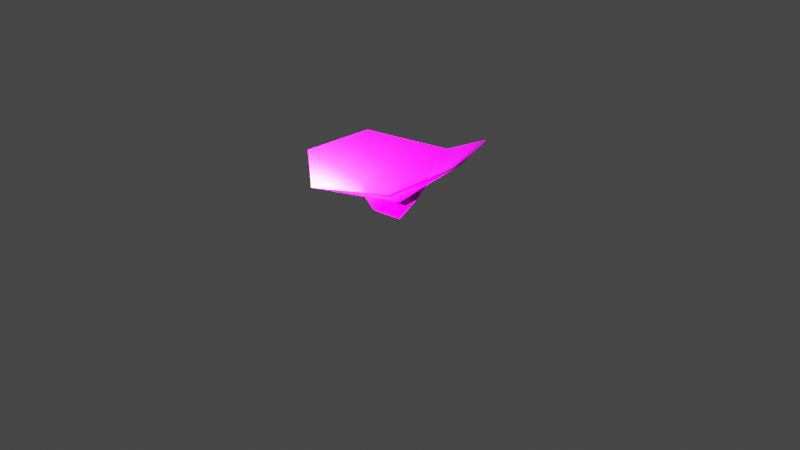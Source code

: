 # Source: coral_02c.blend  (saved by Blender 2.93.21; exported with 4.5.12 LTS)
import bpy
from mathutils import Matrix  # noqa: F401  (used for matrix-valued properties, if any)

bpy.ops.wm.read_factory_settings(use_empty=True)
scene = bpy.context.scene
scene.name = 'Scene'

# ---- collections
col_collection = bpy.data.collections.new('Collection'); scene.collection.children.link(col_collection)

# ---- images (referenced by path relative to the original .blend; pixels are not part of the script)
import os
ASSET_DIR = os.environ.get("B2B_ASSET_DIR", "")  # directory of the original .blend (textures are referenced by path, not embedded)
HERE = os.path.dirname(os.path.abspath(__file__))  # packed textures are extracted next to this script under _unpacked/

def load_image(name, relpath, width, height, colorspace="sRGB"):
    """Load a texture the original file referenced (path relative to the .blend, or extracted next to this script)."""
    p = next((c for c in (os.path.join(HERE, relpath), os.path.join(ASSET_DIR, relpath)) if relpath and os.path.exists(c)), "")
    if p:
        img = bpy.data.images.load(p, check_existing=True)
        img.name = name
    else:  # same state as the original file: an image datablock whose file is absent (Cycles renders it pink)
        img = bpy.data.images.new(name, width, height)
        img.source = "FILE"
        img.filepath = "//" + (relpath or name)
    img.colorspace_settings.name = colorspace
    return img
img_coral_02_albedo_png = load_image('coral_02_albedo.png', 'coral_02_albedo.png', 1024, 1024, 'sRGB')
img_coral_02_normal_png = load_image('coral_02_normal.png', 'coral_02_normal.png', 1024, 1024, 'sRGB')

# ---- materials (node trees are filled in below, after node groups)
mat_coral_01 = bpy.data.materials.new('coral_01')
mat_coral_01.alpha_threshold = 0.4
mat_coral_01.line_color = (0.0, 0.0, 0.0, 1.0)

# ---- material node trees
mat_coral_01.use_nodes = True; mat_coral_01.node_tree.nodes.clear()
_N = mat_coral_01.node_tree.nodes; _L = mat_coral_01.node_tree.links
n0 = _N.new('ShaderNodeOutputMaterial'); n0.name = 'Material Output'; n0.location = (157, 295)
n1 = _N.new('ShaderNodeBsdfPrincipled'); n1.name = 'Principled BSDF'; n1.location = (-133, 295)
n1.distribution = 'GGX'
n1.subsurface_method = 'BURLEY'
n1.inputs[2].default_value = 0.4
n1.inputs[3].default_value = 1.45
n1.inputs[27].default_value = (0.0, 0.0, 0.0, 1.0)
n1.inputs[28].default_value = 1.0
n2 = _N.new('ShaderNodeTexImage'); n2.name = 'Image Texture'; n2.location = (-514, 221)
n2.image = img_coral_02_albedo_png
n3 = _N.new('ShaderNodeTexImage'); n3.name = 'Image Texture.001'; n3.location = (-517, -46)
n3.image = img_coral_02_normal_png
n4 = _N.new('ShaderNodeMath'); n4.name = 'Math'; n4.location = (0, 0)
n4.hide = True
n4.operation = 'GREATER_THAN'
n4.inputs[1].default_value = 0.4
_L.new(n1.outputs[0], n0.inputs[0])
_L.new(n2.outputs[0], n1.inputs[0])
_L.new(n3.outputs[0], n1.inputs[5])
_L.new(n2.outputs[1], n4.inputs[0])
_L.new(n4.outputs[0], n1.inputs[4])
n0.is_active_output = True

# ---- world
world_world = bpy.data.worlds.new('World'); scene.world = world_world
world_world.use_nodes = True; world_world.node_tree.nodes.clear()
_N = world_world.node_tree.nodes; _L = world_world.node_tree.links
n0 = _N.new('ShaderNodeOutputWorld'); n0.name = 'World Output'; n0.location = (300, 300)
n1 = _N.new('ShaderNodeBackground'); n1.name = 'Background'; n1.location = (10, 300)
n1.inputs[0].default_value = (0.05088, 0.05088, 0.05088, 1.0)
_L.new(n1.outputs[0], n0.inputs[0])
n0.is_active_output = True
world_world.color = (0.05088, 0.05088, 0.05088)
world_world.use_sun_shadow = False
world_world.sun_shadow_jitter_overblur = 0.0

# ---- cameras
cam_camera = bpy.data.cameras.new('Camera')
cam_camera.clip_end = 100.0
cam_camera.ortho_scale = 7.314

# ---- lights
light_light = bpy.data.lights.new('Light', 'POINT')
light_light.transmission_factor = 0.0
light_light.energy = 1000.0
light_light.shadow_soft_size = 0.1
light_light.shadow_maximum_resolution = 0.006
light_light.use_absolute_resolution = True

# ---- meshes
me_cube = bpy.data.meshes.new('Cube')
me_cube.from_pydata([(-0.8646, -0.4562, 0.6211), (0.2872, -0.03121, 0.4198), (-0.34, -0.216, 0.3727), (0.578, -0.6762, 0.6742), (0.2076, -0.259, 0.3474), (0.5067, 0.703, 0.8121), (-0.281, 0.9677, 0.4002), (-0.9219, 0.4011, 0.5898), (0.2079, 0.2627, 0.4775), (-0.1844, -0.9662, 0.5898), (-0.1931, 0.745, 0.3821), (0.8076, 0.03063, 0.8403), (-0.3976, 0.1729, 0.3971), (0.006703, -0.004598, 0.001353), (-0.08881, -0.399, 0.3694), (-0.2541, -0.1628, 0.1937), (-0.1449, 0.5355, 0.2273), (0.1425, 0.1611, 0.2649), (0.1172, -0.1578, 0.2656), (0.1442, -0.02043, 0.2527), (-0.2787, 0.1465, 0.311), (-0.08522, -0.2616, 0.1552)], [], [(7, 0, 2, 12), (10, 12, 20, 16), (0, 9, 14, 2), (8, 10, 16, 17), (5, 6, 10, 8), (12, 2, 15, 20), (11, 5, 8, 1), (14, 4, 18, 21), (3, 11, 1, 4), (1, 8, 17, 19), (9, 3, 4, 14), (6, 7, 12, 10), (4, 1, 19, 18), (2, 14, 21, 15), (16, 20, 13), (20, 15, 13), (18, 19, 13), (19, 17, 13), (15, 21, 13), (17, 16, 13), (21, 18, 13)])
me_cube.polygons.foreach_set('use_smooth', [True] * 21)
_uv = me_cube.uv_layers.new(name='UVMap')
_uv.uv.foreach_set('vector', [0.769, 0.166, 0.9793, 0.4902, 0.7727, 0.5159, 0.6653, 0.3423, 0.3835, 0.1239, 0.6653, 0.3423, 0.6336, 0.3963, 0.4298, 0.243, 0.9793, 0.4902, 0.869, 0.8512, 0.7164, 0.7058, 0.7727, 0.5159, 0.3714, 0.4855, 0.3835, 0.1239, 0.4298, 0.243, 0.4386, 0.5079, 0.1671, 0.4172, 0.347, 0.02988, 0.3835, 0.1239, 0.3714, 0.4855, 0.6653, 0.3423, 0.7727, 0.5159, 0.7071, 0.5241, 0.6336, 0.3963, 0.2513, 0.7373, 0.1671, 0.4172, 0.3714, 0.4855, 0.4245, 0.624, 0.7164, 0.7058, 0.5317, 0.7417, 0.5378, 0.6615, 0.6558, 0.648, 0.5156, 0.9537, 0.2513, 0.7373, 0.4245, 0.624, 0.5317, 0.7417, 0.4245, 0.624, 0.3714, 0.4855, 0.4386, 0.5079, 0.4737, 0.5918, 0.869, 0.8512, 0.5156, 0.9537, 0.5317, 0.7417, 0.7164, 0.7058, 0.347, 0.02988, 0.769, 0.166, 0.6653, 0.3423, 0.3835, 0.1239, 0.5317, 0.7417, 0.4245, 0.624, 0.4737, 0.5918, 0.5378, 0.6615, 0.7727, 0.5159, 0.7164, 0.7058, 0.6558, 0.648, 0.7071, 0.5241, 0.4298, 0.243, 0.6336, 0.3963, 0.5467, 0.544, 0.6336, 0.3963, 0.7071, 0.5241, 0.5467, 0.544, 0.5378, 0.6615, 0.4737, 0.5918, 0.5467, 0.544, 0.4737, 0.5918, 0.4386, 0.5079, 0.5467, 0.544, 0.7071, 0.5241, 0.6558, 0.648, 0.5467, 0.544, 0.4386, 0.5079, 0.4298, 0.243, 0.5467, 0.544, 0.6558, 0.648, 0.5378, 0.6615, 0.5467, 0.544])
me_cube.materials.append(mat_coral_01)
me_cube.materials.append(None)
me_cube.use_remesh_preserve_volume = False
me_cube.use_remesh_preserve_attributes = False
me_cube.use_mirror_vertex_groups = False
me_cube.use_paint_bone_selection = False
me_cube.use_paint_mask_vertex = True
me_cube.update()
arm_armature = bpy.data.armatures.new('Armature')  # bones are not reproduced

# ---- objects
ob_cube = bpy.data.objects.new('Cube', me_cube)
ob_light = bpy.data.objects.new('Light', light_light)
ob_camera = bpy.data.objects.new('Camera', cam_camera)
ob_armature = bpy.data.objects.new('Armature', arm_armature)

# ---- transforms, parenting, visibility, modifiers, constraints
ob_cube.parent = ob_armature
ob_cube.location = (0.0, 0.0, 0.0)
ob_cube.lock_rotations_4d = False
ob_cube.empty_display_type = 'ARROWS'
ob_cube.lineart.crease_threshold = 0.0
_vg = ob_cube.vertex_groups.new(name='Bone')
for _i, _w in zip([12, 13, 15, 16, 17, 18, 19, 20, 21], [0.8476, 0.9931, 0.9241, 0.2703, 1.0, 0.9997, 0.9929, 0.9997, 0.9966]): _vg.add([_i], _w, 'REPLACE')
_vg = ob_cube.vertex_groups.new(name='Bone.001')
for _i, _w in zip([1, 2, 4, 8, 12, 14, 16, 20], [0.9871, 0.9918, 0.9248, 1.0, 1.0, 0.9891, 0.9228, 0.9207]): _vg.add([_i], _w, 'REPLACE')
_vg = ob_cube.vertex_groups.new(name='Bone.002')
for _i, _w in zip([0, 3, 5, 6, 7, 9, 10, 11], [0.9972, 0.9849, 0.9516, 0.9981, 0.9949, 1.0, 0.7585, 0.9989]): _vg.add([_i], _w, 'REPLACE')
_m = ob_cube.modifiers.new('Armature', 'ARMATURE')
_m.object = ob_armature
ob_light.location = (0.2567, -0.4201, 1.191)
ob_light.rotation_euler = (0.6503, 0.05522, 1.866)
ob_light.lock_rotations_4d = False
ob_light.empty_display_type = 'ARROWS'
ob_light.color = (0.0, 0.0, 0.0, 0.0)
ob_light.lineart.crease_threshold = 0.0
ob_camera.location = (7.359, -6.926, 4.958)
ob_camera.rotation_euler = (1.109, 0.0, 0.8149)
ob_camera.lock_rotations_4d = False
ob_camera.empty_display_type = 'ARROWS'
ob_camera.color = (0.0, 0.0, 0.0, 0.0)
ob_camera.display_type = 'WIRE'
ob_camera.lineart.crease_threshold = 0.0
ob_armature.location = (0.0, 0.0, 0.0)
ob_armature.show_in_front = True

# ---- collection membership
col_collection.objects.link(ob_cube)
col_collection.objects.link(ob_light)
col_collection.objects.link(ob_camera)
col_collection.objects.link(ob_armature)

# ---- scene / render settings (as saved in the file)
scene.camera = ob_camera
scene.frame_start = 1; scene.frame_end = 320; scene.frame_set(0)
scene.render.engine = 'BLENDER_EEVEE_NEXT'
scene.render.fps = 60
scene.cycles.use_denoising = False
scene.cycles.samples = 128
scene.cycles.sampling_pattern = 'TABULATED_SOBOL'
scene.cycles.use_adaptive_sampling = False
scene.cycles.use_light_tree = False
scene.view_settings.view_transform = 'Filmic'
bpy.context.view_layer.update()
